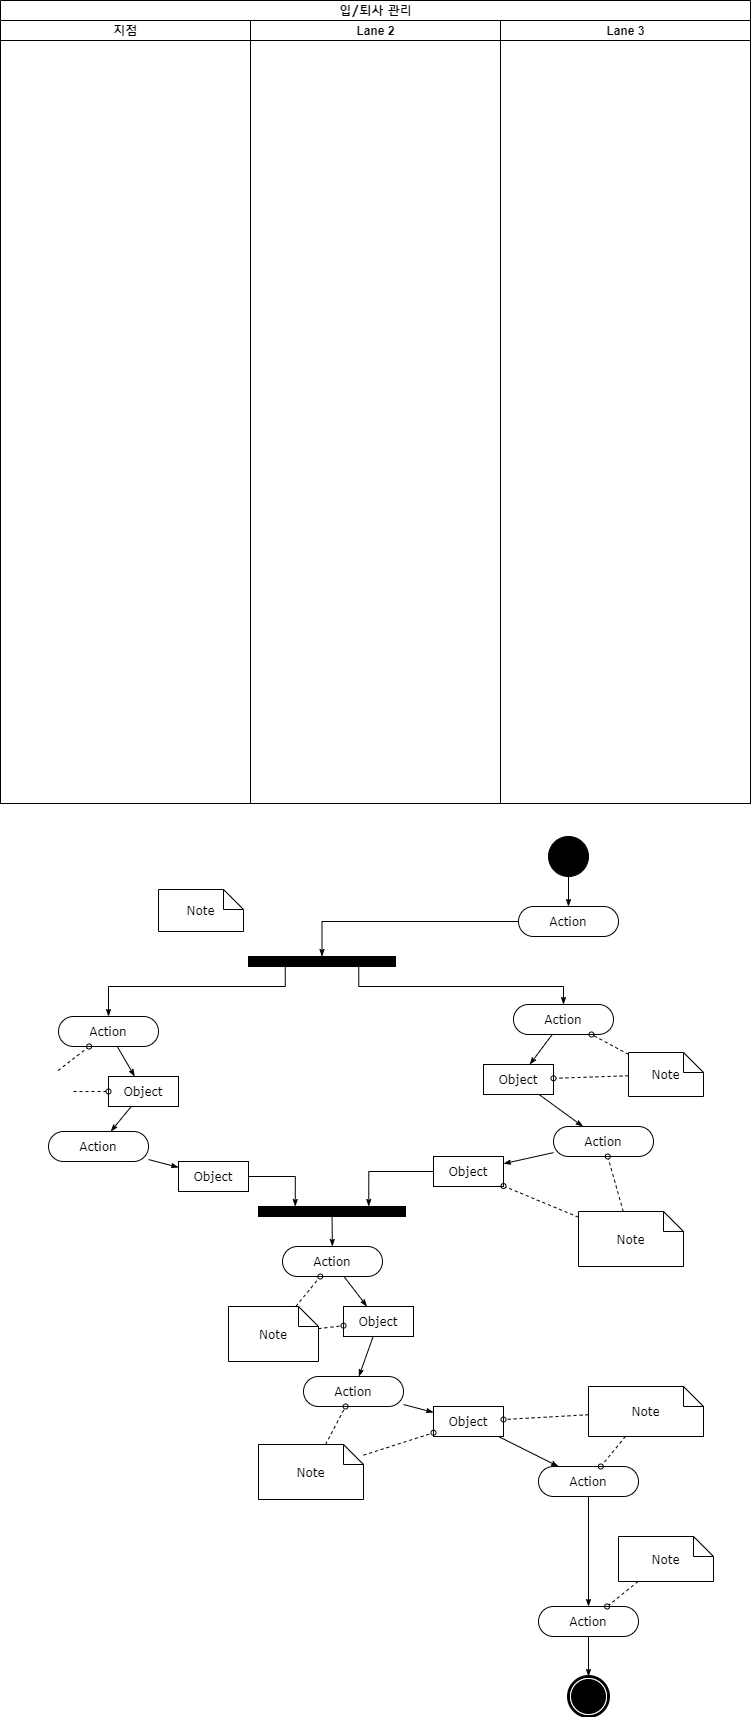

The diagram above was exported from draw.io. Its source (the exported page's mxGraphModel, read from the mxfile embedded in the PNG):
<mxGraphModel dx="1422" dy="794" grid="0" gridSize="10" guides="1" tooltips="1" connect="1" arrows="1" fold="1" page="1" pageScale="1" pageWidth="1169" pageHeight="827" background="none" math="0" shadow="0">
  <root>
    <mxCell id="0" />
    <mxCell id="1" parent="0" />
    <mxCell id="1c1d494c118603dd-1" value="입/퇴사 관리" style="swimlane;html=1;childLayout=stackLayout;startSize=20;rounded=0;shadow=0;comic=0;labelBackgroundColor=none;strokeWidth=1;fontFamily=Verdana;fontSize=12;align=center;" parent="1" vertex="1">
      <mxGeometry x="40" y="20" width="750" height="803" as="geometry" />
    </mxCell>
    <mxCell id="1c1d494c118603dd-2" value="지점" style="swimlane;html=1;startSize=20;" parent="1c1d494c118603dd-1" vertex="1">
      <mxGeometry y="20" width="250" height="783" as="geometry" />
    </mxCell>
    <mxCell id="1c1d494c118603dd-3" value="Lane 2" style="swimlane;html=1;startSize=20;" parent="1c1d494c118603dd-1" vertex="1">
      <mxGeometry x="250" y="20" width="250" height="783" as="geometry">
        <mxRectangle x="250" y="20" width="30" height="970" as="alternateBounds" />
      </mxGeometry>
    </mxCell>
    <mxCell id="1c1d494c118603dd-4" value="Lane 3" style="swimlane;html=1;startSize=20;" parent="1c1d494c118603dd-1" vertex="1">
      <mxGeometry x="500" y="20" width="250" height="783" as="geometry" />
    </mxCell>
    <mxCell id="1c1d494c118603dd-34" style="edgeStyle=none;rounded=0;html=1;labelBackgroundColor=none;startArrow=none;startFill=0;startSize=5;endArrow=classicThin;endFill=1;endSize=5;jettySize=auto;orthogonalLoop=1;strokeWidth=1;fontFamily=Verdana;fontSize=12" parent="1" source="1c1d494c118603dd-6" target="1c1d494c118603dd-10" edge="1">
      <mxGeometry relative="1" as="geometry" />
    </mxCell>
    <mxCell id="1c1d494c118603dd-6" value="Action" style="rounded=1;whiteSpace=wrap;html=1;shadow=0;comic=0;labelBackgroundColor=none;strokeWidth=1;fontFamily=Verdana;fontSize=12;align=center;arcSize=50;" parent="1" vertex="1">
      <mxGeometry x="98" y="1036" width="100" height="30" as="geometry" />
    </mxCell>
    <mxCell id="1c1d494c118603dd-7" value="Action" style="rounded=1;whiteSpace=wrap;html=1;shadow=0;comic=0;labelBackgroundColor=none;strokeWidth=1;fontFamily=Verdana;fontSize=12;align=center;arcSize=50;" parent="1" vertex="1">
      <mxGeometry x="88" y="1151" width="100" height="30" as="geometry" />
    </mxCell>
    <mxCell id="1c1d494c118603dd-35" style="edgeStyle=none;rounded=0;html=1;labelBackgroundColor=none;startArrow=none;startFill=0;startSize=5;endArrow=classicThin;endFill=1;endSize=5;jettySize=auto;orthogonalLoop=1;strokeWidth=1;fontFamily=Verdana;fontSize=12" parent="1" source="1c1d494c118603dd-10" target="1c1d494c118603dd-7" edge="1">
      <mxGeometry relative="1" as="geometry" />
    </mxCell>
    <mxCell id="1c1d494c118603dd-10" value="Object" style="rounded=0;whiteSpace=wrap;html=1;shadow=0;comic=0;labelBackgroundColor=none;strokeWidth=1;fontFamily=Verdana;fontSize=12;align=center;arcSize=50;" parent="1" vertex="1">
      <mxGeometry x="148" y="1096" width="70" height="30" as="geometry" />
    </mxCell>
    <mxCell id="1c1d494c118603dd-46" style="edgeStyle=none;rounded=0;html=1;labelBackgroundColor=none;startArrow=none;startFill=0;startSize=5;endArrow=oval;endFill=0;endSize=5;jettySize=auto;orthogonalLoop=1;strokeWidth=1;fontFamily=Verdana;fontSize=12;dashed=1;" parent="1" target="1c1d494c118603dd-6" edge="1">
      <mxGeometry relative="1" as="geometry">
        <mxPoint x="97.625" y="1090" as="sourcePoint" />
      </mxGeometry>
    </mxCell>
    <mxCell id="1c1d494c118603dd-47" style="edgeStyle=none;rounded=0;html=1;dashed=1;labelBackgroundColor=none;startArrow=none;startFill=0;startSize=5;endArrow=oval;endFill=0;endSize=5;jettySize=auto;orthogonalLoop=1;strokeWidth=1;fontFamily=Verdana;fontSize=12" parent="1" target="1c1d494c118603dd-10" edge="1">
      <mxGeometry relative="1" as="geometry">
        <mxPoint x="113" y="1111" as="sourcePoint" />
      </mxGeometry>
    </mxCell>
    <mxCell id="60571a20871a0731-3" value="" style="whiteSpace=wrap;html=1;rounded=0;shadow=0;comic=0;labelBackgroundColor=none;strokeWidth=1;fillColor=#000000;fontFamily=Verdana;fontSize=12;align=center;rotation=0;" parent="1" vertex="1">
      <mxGeometry x="288" y="976" width="147" height="10" as="geometry" />
    </mxCell>
    <mxCell id="1c1d494c118603dd-40" style="edgeStyle=none;rounded=0;html=1;labelBackgroundColor=none;startArrow=none;startFill=0;startSize=5;endArrow=classicThin;endFill=1;endSize=5;jettySize=auto;orthogonalLoop=1;strokeWidth=1;fontFamily=Verdana;fontSize=12" parent="1" source="1c1d494c118603dd-11" target="1c1d494c118603dd-15" edge="1">
      <mxGeometry relative="1" as="geometry" />
    </mxCell>
    <mxCell id="1c1d494c118603dd-11" value="Action" style="rounded=1;whiteSpace=wrap;html=1;shadow=0;comic=0;labelBackgroundColor=none;strokeWidth=1;fontFamily=Verdana;fontSize=12;align=center;arcSize=50;" parent="1" vertex="1">
      <mxGeometry x="322" y="1266" width="100" height="30" as="geometry" />
    </mxCell>
    <mxCell id="1c1d494c118603dd-39" style="edgeStyle=none;rounded=0;html=1;labelBackgroundColor=none;startArrow=none;startFill=0;startSize=5;endArrow=classicThin;endFill=1;endSize=5;jettySize=auto;orthogonalLoop=1;strokeWidth=1;fontFamily=Verdana;fontSize=12" parent="1" source="1c1d494c118603dd-12" target="1c1d494c118603dd-11" edge="1">
      <mxGeometry relative="1" as="geometry" />
    </mxCell>
    <mxCell id="1c1d494c118603dd-12" value="" style="whiteSpace=wrap;html=1;rounded=0;shadow=0;comic=0;labelBackgroundColor=none;strokeWidth=1;fillColor=#000000;fontFamily=Verdana;fontSize=12;align=center;rotation=0;" parent="1" vertex="1">
      <mxGeometry x="298" y="1226" width="147" height="10" as="geometry" />
    </mxCell>
    <mxCell id="1c1d494c118603dd-32" style="edgeStyle=orthogonalEdgeStyle;rounded=0;html=1;entryX=0.25;entryY=0;labelBackgroundColor=none;startArrow=none;startFill=0;startSize=5;endArrow=classicThin;endFill=1;endSize=5;jettySize=auto;orthogonalLoop=1;strokeWidth=1;fontFamily=Verdana;fontSize=12" parent="1" source="1c1d494c118603dd-14" target="1c1d494c118603dd-12" edge="1">
      <mxGeometry relative="1" as="geometry" />
    </mxCell>
    <mxCell id="1c1d494c118603dd-14" value="Object" style="rounded=0;whiteSpace=wrap;html=1;shadow=0;comic=0;labelBackgroundColor=none;strokeWidth=1;fontFamily=Verdana;fontSize=12;align=center;arcSize=50;" parent="1" vertex="1">
      <mxGeometry x="218" y="1181" width="70" height="30" as="geometry" />
    </mxCell>
    <mxCell id="1c1d494c118603dd-41" style="edgeStyle=none;rounded=0;html=1;labelBackgroundColor=none;startArrow=none;startFill=0;startSize=5;endArrow=classicThin;endFill=1;endSize=5;jettySize=auto;orthogonalLoop=1;strokeWidth=1;fontFamily=Verdana;fontSize=12" parent="1" source="1c1d494c118603dd-15" target="1c1d494c118603dd-16" edge="1">
      <mxGeometry relative="1" as="geometry" />
    </mxCell>
    <mxCell id="1c1d494c118603dd-15" value="Object" style="rounded=0;whiteSpace=wrap;html=1;shadow=0;comic=0;labelBackgroundColor=none;strokeWidth=1;fontFamily=Verdana;fontSize=12;align=center;arcSize=50;" parent="1" vertex="1">
      <mxGeometry x="383" y="1326" width="70" height="30" as="geometry" />
    </mxCell>
    <mxCell id="1c1d494c118603dd-16" value="Action" style="rounded=1;whiteSpace=wrap;html=1;shadow=0;comic=0;labelBackgroundColor=none;strokeWidth=1;fontFamily=Verdana;fontSize=12;align=center;arcSize=50;" parent="1" vertex="1">
      <mxGeometry x="343" y="1396" width="100" height="30" as="geometry" />
    </mxCell>
    <mxCell id="1c1d494c118603dd-52" style="edgeStyle=none;rounded=0;html=1;dashed=1;labelBackgroundColor=none;startArrow=none;startFill=0;startSize=5;endArrow=oval;endFill=0;endSize=5;jettySize=auto;orthogonalLoop=1;strokeWidth=1;fontFamily=Verdana;fontSize=12" parent="1" source="1c1d494c118603dd-23" target="1c1d494c118603dd-11" edge="1">
      <mxGeometry relative="1" as="geometry" />
    </mxCell>
    <mxCell id="1c1d494c118603dd-53" style="edgeStyle=none;rounded=0;html=1;dashed=1;labelBackgroundColor=none;startArrow=none;startFill=0;startSize=5;endArrow=oval;endFill=0;endSize=5;jettySize=auto;orthogonalLoop=1;strokeWidth=1;fontFamily=Verdana;fontSize=12" parent="1" source="1c1d494c118603dd-23" target="1c1d494c118603dd-15" edge="1">
      <mxGeometry relative="1" as="geometry" />
    </mxCell>
    <mxCell id="1c1d494c118603dd-23" value="Note" style="shape=note;whiteSpace=wrap;html=1;rounded=0;shadow=0;comic=0;labelBackgroundColor=none;strokeWidth=1;fontFamily=Verdana;fontSize=12;align=center;size=20;" parent="1" vertex="1">
      <mxGeometry x="268" y="1326" width="90" height="55" as="geometry" />
    </mxCell>
    <mxCell id="1c1d494c118603dd-54" style="edgeStyle=none;rounded=0;html=1;dashed=1;labelBackgroundColor=none;startArrow=none;startFill=0;startSize=5;endArrow=oval;endFill=0;endSize=5;jettySize=auto;orthogonalLoop=1;strokeWidth=1;fontFamily=Verdana;fontSize=12" parent="1" source="1c1d494c118603dd-24" target="1c1d494c118603dd-16" edge="1">
      <mxGeometry relative="1" as="geometry" />
    </mxCell>
    <mxCell id="1c1d494c118603dd-24" value="Note" style="shape=note;whiteSpace=wrap;html=1;rounded=0;shadow=0;comic=0;labelBackgroundColor=none;strokeWidth=1;fontFamily=Verdana;fontSize=12;align=center;size=20;" parent="1" vertex="1">
      <mxGeometry x="298" y="1464" width="105" height="55" as="geometry" />
    </mxCell>
    <mxCell id="1c1d494c118603dd-27" style="edgeStyle=orthogonalEdgeStyle;rounded=0;html=1;labelBackgroundColor=none;startArrow=none;startFill=0;startSize=5;endArrow=classicThin;endFill=1;endSize=5;jettySize=auto;orthogonalLoop=1;strokeWidth=1;fontFamily=Verdana;fontSize=12" parent="1" source="60571a20871a0731-4" target="60571a20871a0731-8" edge="1">
      <mxGeometry relative="1" as="geometry" />
    </mxCell>
    <mxCell id="60571a20871a0731-4" value="" style="ellipse;whiteSpace=wrap;html=1;rounded=0;shadow=0;comic=0;labelBackgroundColor=none;strokeWidth=1;fillColor=#000000;fontFamily=Verdana;fontSize=12;align=center;" parent="1" vertex="1">
      <mxGeometry x="588" y="856" width="40" height="40" as="geometry" />
    </mxCell>
    <mxCell id="60571a20871a0731-8" value="Action" style="rounded=1;whiteSpace=wrap;html=1;shadow=0;comic=0;labelBackgroundColor=none;strokeWidth=1;fontFamily=Verdana;fontSize=12;align=center;arcSize=50;" parent="1" vertex="1">
      <mxGeometry x="558" y="926" width="100" height="30" as="geometry" />
    </mxCell>
    <mxCell id="1c1d494c118603dd-33" style="rounded=0;html=1;labelBackgroundColor=none;startArrow=none;startFill=0;startSize=5;endArrow=classicThin;endFill=1;endSize=5;jettySize=auto;orthogonalLoop=1;strokeWidth=1;fontFamily=Verdana;fontSize=12" parent="1" source="1c1d494c118603dd-5" target="1c1d494c118603dd-9" edge="1">
      <mxGeometry relative="1" as="geometry" />
    </mxCell>
    <mxCell id="1c1d494c118603dd-5" value="Action" style="rounded=1;whiteSpace=wrap;html=1;shadow=0;comic=0;labelBackgroundColor=none;strokeWidth=1;fontFamily=Verdana;fontSize=12;align=center;arcSize=50;" parent="1" vertex="1">
      <mxGeometry x="553" y="1024" width="100" height="30" as="geometry" />
    </mxCell>
    <mxCell id="1c1d494c118603dd-38" style="edgeStyle=none;rounded=0;html=1;labelBackgroundColor=none;startArrow=none;startFill=0;startSize=5;endArrow=classicThin;endFill=1;endSize=5;jettySize=auto;orthogonalLoop=1;strokeWidth=1;fontFamily=Verdana;fontSize=12" parent="1" source="1c1d494c118603dd-8" target="1c1d494c118603dd-13" edge="1">
      <mxGeometry relative="1" as="geometry" />
    </mxCell>
    <mxCell id="1c1d494c118603dd-8" value="Action" style="rounded=1;whiteSpace=wrap;html=1;shadow=0;comic=0;labelBackgroundColor=none;strokeWidth=1;fontFamily=Verdana;fontSize=12;align=center;arcSize=50;" parent="1" vertex="1">
      <mxGeometry x="593" y="1146" width="100" height="30" as="geometry" />
    </mxCell>
    <mxCell id="1c1d494c118603dd-37" style="edgeStyle=none;rounded=0;html=1;labelBackgroundColor=none;startArrow=none;startFill=0;startSize=5;endArrow=classicThin;endFill=1;endSize=5;jettySize=auto;orthogonalLoop=1;strokeWidth=1;fontFamily=Verdana;fontSize=12" parent="1" source="1c1d494c118603dd-9" target="1c1d494c118603dd-8" edge="1">
      <mxGeometry relative="1" as="geometry" />
    </mxCell>
    <mxCell id="1c1d494c118603dd-9" value="Object" style="rounded=0;whiteSpace=wrap;html=1;shadow=0;comic=0;labelBackgroundColor=none;strokeWidth=1;fontFamily=Verdana;fontSize=12;align=center;arcSize=50;" parent="1" vertex="1">
      <mxGeometry x="523" y="1084" width="70" height="30" as="geometry" />
    </mxCell>
    <mxCell id="1c1d494c118603dd-13" value="Object" style="rounded=0;whiteSpace=wrap;html=1;shadow=0;comic=0;labelBackgroundColor=none;strokeWidth=1;fontFamily=Verdana;fontSize=12;align=center;arcSize=50;" parent="1" vertex="1">
      <mxGeometry x="473" y="1176" width="70" height="30" as="geometry" />
    </mxCell>
    <mxCell id="1c1d494c118603dd-43" style="edgeStyle=none;rounded=0;html=1;labelBackgroundColor=none;startArrow=none;startFill=0;startSize=5;endArrow=classicThin;endFill=1;endSize=5;jettySize=auto;orthogonalLoop=1;strokeWidth=1;fontFamily=Verdana;fontSize=12" parent="1" source="1c1d494c118603dd-17" target="1c1d494c118603dd-18" edge="1">
      <mxGeometry relative="1" as="geometry" />
    </mxCell>
    <mxCell id="1c1d494c118603dd-17" value="Object" style="rounded=0;whiteSpace=wrap;html=1;shadow=0;comic=0;labelBackgroundColor=none;strokeWidth=1;fontFamily=Verdana;fontSize=12;align=center;arcSize=50;" parent="1" vertex="1">
      <mxGeometry x="473" y="1426" width="70" height="30" as="geometry" />
    </mxCell>
    <mxCell id="1c1d494c118603dd-44" style="edgeStyle=none;rounded=0;html=1;labelBackgroundColor=none;startArrow=none;startFill=0;startSize=5;endArrow=classicThin;endFill=1;endSize=5;jettySize=auto;orthogonalLoop=1;strokeWidth=1;fontFamily=Verdana;fontSize=12" parent="1" source="1c1d494c118603dd-18" target="1c1d494c118603dd-19" edge="1">
      <mxGeometry relative="1" as="geometry" />
    </mxCell>
    <mxCell id="1c1d494c118603dd-18" value="Action" style="rounded=1;whiteSpace=wrap;html=1;shadow=0;comic=0;labelBackgroundColor=none;strokeWidth=1;fontFamily=Verdana;fontSize=12;align=center;arcSize=50;" parent="1" vertex="1">
      <mxGeometry x="578" y="1486" width="100" height="30" as="geometry" />
    </mxCell>
    <mxCell id="1c1d494c118603dd-45" style="edgeStyle=none;rounded=0;html=1;labelBackgroundColor=none;startArrow=none;startFill=0;startSize=5;endArrow=classicThin;endFill=1;endSize=5;jettySize=auto;orthogonalLoop=1;strokeWidth=1;fontFamily=Verdana;fontSize=12" parent="1" source="1c1d494c118603dd-19" target="60571a20871a0731-5" edge="1">
      <mxGeometry relative="1" as="geometry" />
    </mxCell>
    <mxCell id="1c1d494c118603dd-19" value="Action" style="rounded=1;whiteSpace=wrap;html=1;shadow=0;comic=0;labelBackgroundColor=none;strokeWidth=1;fontFamily=Verdana;fontSize=12;align=center;arcSize=50;" parent="1" vertex="1">
      <mxGeometry x="578" y="1626" width="100" height="30" as="geometry" />
    </mxCell>
    <mxCell id="60571a20871a0731-5" value="" style="shape=mxgraph.bpmn.shape;html=1;verticalLabelPosition=bottom;labelBackgroundColor=#ffffff;verticalAlign=top;perimeter=ellipsePerimeter;outline=end;symbol=terminate;rounded=0;shadow=0;comic=0;strokeWidth=1;fontFamily=Verdana;fontSize=12;align=center;" parent="1" vertex="1">
      <mxGeometry x="608" y="1696" width="40" height="40" as="geometry" />
    </mxCell>
    <mxCell id="1c1d494c118603dd-48" style="edgeStyle=none;rounded=0;html=1;dashed=1;labelBackgroundColor=none;startArrow=none;startFill=0;startSize=5;endArrow=oval;endFill=0;endSize=5;jettySize=auto;orthogonalLoop=1;strokeWidth=1;fontFamily=Verdana;fontSize=12" parent="1" source="1c1d494c118603dd-20" target="1c1d494c118603dd-5" edge="1">
      <mxGeometry relative="1" as="geometry" />
    </mxCell>
    <mxCell id="1c1d494c118603dd-49" style="edgeStyle=none;rounded=0;html=1;dashed=1;labelBackgroundColor=none;startArrow=none;startFill=0;startSize=5;endArrow=oval;endFill=0;endSize=5;jettySize=auto;orthogonalLoop=1;strokeWidth=1;fontFamily=Verdana;fontSize=12" parent="1" source="1c1d494c118603dd-20" target="1c1d494c118603dd-9" edge="1">
      <mxGeometry relative="1" as="geometry" />
    </mxCell>
    <mxCell id="1c1d494c118603dd-20" value="Note" style="shape=note;whiteSpace=wrap;html=1;rounded=0;shadow=0;comic=0;labelBackgroundColor=none;strokeWidth=1;fontFamily=Verdana;fontSize=12;align=center;size=20;" parent="1" vertex="1">
      <mxGeometry x="668" y="1072" width="75" height="44" as="geometry" />
    </mxCell>
    <mxCell id="1c1d494c118603dd-50" style="edgeStyle=none;rounded=0;html=1;dashed=1;labelBackgroundColor=none;startArrow=none;startFill=0;startSize=5;endArrow=oval;endFill=0;endSize=5;jettySize=auto;orthogonalLoop=1;strokeWidth=1;fontFamily=Verdana;fontSize=12" parent="1" source="1c1d494c118603dd-22" target="1c1d494c118603dd-8" edge="1">
      <mxGeometry relative="1" as="geometry" />
    </mxCell>
    <mxCell id="1c1d494c118603dd-51" style="edgeStyle=none;rounded=0;html=1;dashed=1;labelBackgroundColor=none;startArrow=none;startFill=0;startSize=5;endArrow=oval;endFill=0;endSize=5;jettySize=auto;orthogonalLoop=1;strokeWidth=1;fontFamily=Verdana;fontSize=12" parent="1" source="1c1d494c118603dd-22" target="1c1d494c118603dd-13" edge="1">
      <mxGeometry relative="1" as="geometry" />
    </mxCell>
    <mxCell id="1c1d494c118603dd-22" value="Note" style="shape=note;whiteSpace=wrap;html=1;rounded=0;shadow=0;comic=0;labelBackgroundColor=none;strokeWidth=1;fontFamily=Verdana;fontSize=12;align=center;size=20;" parent="1" vertex="1">
      <mxGeometry x="618" y="1231" width="105" height="55" as="geometry" />
    </mxCell>
    <mxCell id="1c1d494c118603dd-56" style="edgeStyle=none;rounded=0;html=1;dashed=1;labelBackgroundColor=none;startArrow=none;startFill=0;startSize=5;endArrow=oval;endFill=0;endSize=5;jettySize=auto;orthogonalLoop=1;strokeWidth=1;fontFamily=Verdana;fontSize=12" parent="1" source="1c1d494c118603dd-25" target="1c1d494c118603dd-18" edge="1">
      <mxGeometry relative="1" as="geometry" />
    </mxCell>
    <mxCell id="1c1d494c118603dd-57" style="edgeStyle=none;rounded=0;html=1;dashed=1;labelBackgroundColor=none;startArrow=none;startFill=0;startSize=5;endArrow=oval;endFill=0;endSize=5;jettySize=auto;orthogonalLoop=1;strokeWidth=1;fontFamily=Verdana;fontSize=12" parent="1" source="1c1d494c118603dd-25" target="1c1d494c118603dd-17" edge="1">
      <mxGeometry relative="1" as="geometry" />
    </mxCell>
    <mxCell id="1c1d494c118603dd-25" value="Note" style="shape=note;whiteSpace=wrap;html=1;rounded=0;shadow=0;comic=0;labelBackgroundColor=none;strokeWidth=1;fontFamily=Verdana;fontSize=12;align=center;size=20;" parent="1" vertex="1">
      <mxGeometry x="628" y="1406" width="115" height="50" as="geometry" />
    </mxCell>
    <mxCell id="1c1d494c118603dd-58" style="edgeStyle=none;rounded=0;html=1;dashed=1;labelBackgroundColor=none;startArrow=none;startFill=0;startSize=5;endArrow=oval;endFill=0;endSize=5;jettySize=auto;orthogonalLoop=1;strokeWidth=1;fontFamily=Verdana;fontSize=12" parent="1" source="1c1d494c118603dd-26" target="1c1d494c118603dd-19" edge="1">
      <mxGeometry relative="1" as="geometry" />
    </mxCell>
    <mxCell id="1c1d494c118603dd-26" value="Note" style="shape=note;whiteSpace=wrap;html=1;rounded=0;shadow=0;comic=0;labelBackgroundColor=none;strokeWidth=1;fontFamily=Verdana;fontSize=12;align=center;size=20;" parent="1" vertex="1">
      <mxGeometry x="658" y="1556" width="95" height="45" as="geometry" />
    </mxCell>
    <mxCell id="1c1d494c118603dd-28" style="edgeStyle=orthogonalEdgeStyle;rounded=0;html=1;entryX=0.5;entryY=0;labelBackgroundColor=none;startArrow=none;startFill=0;startSize=5;endArrow=classicThin;endFill=1;endSize=5;jettySize=auto;orthogonalLoop=1;strokeWidth=1;fontFamily=Verdana;fontSize=12" parent="1" source="60571a20871a0731-8" target="60571a20871a0731-3" edge="1">
      <mxGeometry relative="1" as="geometry">
        <Array as="points">
          <mxPoint x="362" y="941" />
        </Array>
      </mxGeometry>
    </mxCell>
    <mxCell id="1c1d494c118603dd-29" style="edgeStyle=orthogonalEdgeStyle;rounded=0;html=1;exitX=0.75;exitY=1;labelBackgroundColor=none;startArrow=none;startFill=0;startSize=5;endArrow=classicThin;endFill=1;endSize=5;jettySize=auto;orthogonalLoop=1;strokeWidth=1;fontFamily=Verdana;fontSize=12" parent="1" source="60571a20871a0731-3" target="1c1d494c118603dd-5" edge="1">
      <mxGeometry relative="1" as="geometry">
        <Array as="points">
          <mxPoint x="398" y="1006" />
          <mxPoint x="603" y="1006" />
        </Array>
      </mxGeometry>
    </mxCell>
    <mxCell id="1c1d494c118603dd-30" style="edgeStyle=orthogonalEdgeStyle;rounded=0;html=1;exitX=0.25;exitY=1;entryX=0.5;entryY=0;labelBackgroundColor=none;startArrow=none;startFill=0;startSize=5;endArrow=classicThin;endFill=1;endSize=5;jettySize=auto;orthogonalLoop=1;strokeWidth=1;fontFamily=Verdana;fontSize=12" parent="1" source="60571a20871a0731-3" target="1c1d494c118603dd-6" edge="1">
      <mxGeometry relative="1" as="geometry">
        <Array as="points">
          <mxPoint x="325" y="1006" />
          <mxPoint x="148" y="1006" />
        </Array>
      </mxGeometry>
    </mxCell>
    <mxCell id="1c1d494c118603dd-31" style="edgeStyle=orthogonalEdgeStyle;rounded=0;html=1;entryX=0.75;entryY=0;labelBackgroundColor=none;startArrow=none;startFill=0;startSize=5;endArrow=classicThin;endFill=1;endSize=5;jettySize=auto;orthogonalLoop=1;strokeWidth=1;fontFamily=Verdana;fontSize=12" parent="1" source="1c1d494c118603dd-13" target="1c1d494c118603dd-12" edge="1">
      <mxGeometry relative="1" as="geometry" />
    </mxCell>
    <mxCell id="1c1d494c118603dd-36" style="edgeStyle=none;rounded=0;html=1;labelBackgroundColor=none;startArrow=none;startFill=0;startSize=5;endArrow=classicThin;endFill=1;endSize=5;jettySize=auto;orthogonalLoop=1;strokeWidth=1;fontFamily=Verdana;fontSize=12" parent="1" source="1c1d494c118603dd-7" target="1c1d494c118603dd-14" edge="1">
      <mxGeometry relative="1" as="geometry" />
    </mxCell>
    <mxCell id="1c1d494c118603dd-42" style="edgeStyle=none;rounded=0;html=1;labelBackgroundColor=none;startArrow=none;startFill=0;startSize=5;endArrow=classicThin;endFill=1;endSize=5;jettySize=auto;orthogonalLoop=1;strokeWidth=1;fontFamily=Verdana;fontSize=12" parent="1" source="1c1d494c118603dd-16" target="1c1d494c118603dd-17" edge="1">
      <mxGeometry relative="1" as="geometry" />
    </mxCell>
    <mxCell id="1c1d494c118603dd-55" style="edgeStyle=none;rounded=0;html=1;dashed=1;labelBackgroundColor=none;startArrow=none;startFill=0;startSize=5;endArrow=oval;endFill=0;endSize=5;jettySize=auto;orthogonalLoop=1;strokeWidth=1;fontFamily=Verdana;fontSize=12" parent="1" source="1c1d494c118603dd-24" target="1c1d494c118603dd-17" edge="1">
      <mxGeometry relative="1" as="geometry" />
    </mxCell>
    <mxCell id="1c1d494c118603dd-21" value="Note" style="shape=note;whiteSpace=wrap;html=1;rounded=0;shadow=0;comic=0;labelBackgroundColor=none;strokeWidth=1;fontFamily=Verdana;fontSize=12;align=center;size=20;" parent="1" vertex="1">
      <mxGeometry x="198" y="909" width="85" height="42" as="geometry" />
    </mxCell>
  </root>
</mxGraphModel>